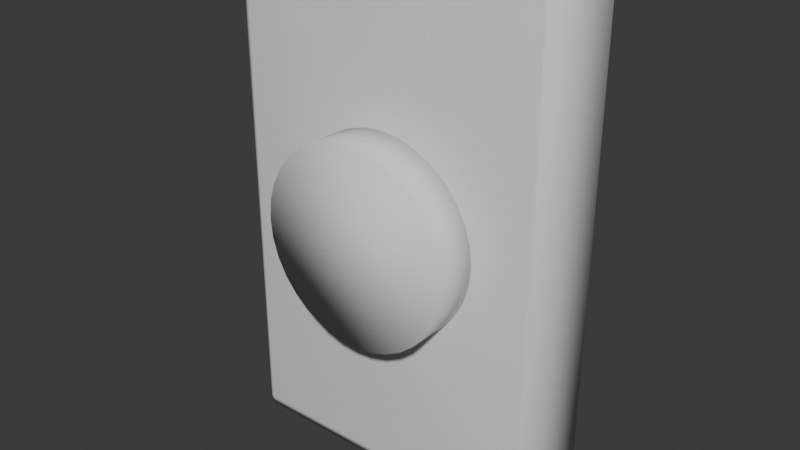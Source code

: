 # Source: Sample.blend  (saved by Blender 4.2.66; exported with 4.5.12 LTS)
import bpy
from mathutils import Matrix  # noqa: F401  (used for matrix-valued properties, if any)

bpy.ops.wm.read_factory_settings(use_empty=True)
scene = bpy.context.scene
scene.name = 'Scene'

# ---- collections
col_collection = bpy.data.collections.new('Collection'); scene.collection.children.link(col_collection)

# ---- world
world_world = bpy.data.worlds.new('World'); scene.world = world_world
world_world.use_nodes = True; world_world.node_tree.nodes.clear()
_N = world_world.node_tree.nodes; _L = world_world.node_tree.links
n0 = _N.new('ShaderNodeOutputWorld'); n0.name = 'World Output'; n0.location = (300, 300)
n1 = _N.new('ShaderNodeBackground'); n1.name = 'Background'; n1.location = (10, 300)
n1.inputs[0].default_value = (0.05088, 0.05088, 0.05088, 1.0)
_L.new(n1.outputs[0], n0.inputs[0])
n0.is_active_output = True
world_world.color = (0.05088, 0.05088, 0.05088)
world_world.sun_shadow_jitter_overblur = 0.0

# ---- meshes
me_cube = bpy.data.meshes.new('Cube')
me_cube.from_pydata([(-0.1688, -0.04812, 0.03149), (-0.1688, -0.04993, 0.0416), (-0.1751, -0.04812, 0.0416), (-0.1688, -0.04993, 0.5789), (-0.1688, -0.04812, 0.589), (-0.1751, -0.04812, 0.5789), (-0.1688, 0.04812, 0.03149), (-0.1751, 0.04812, 0.0416), (-0.1688, 0.04993, 0.0416), (-0.1688, 0.04812, 0.589), (-0.1688, 0.04993, 0.5789), (-0.1751, 0.04812, 0.5789), (0.1688, -0.04812, 0.03149), (0.1751, -0.04812, 0.0416), (0.1688, -0.04993, 0.0416), (0.1688, -0.04812, 0.589), (0.1688, -0.04993, 0.5789), (0.1751, -0.04812, 0.5789), (0.1688, 0.04812, 0.03149), (0.1688, 0.04993, 0.0416), (0.1751, 0.04812, 0.0416), (0.1688, 0.04812, 0.589), (0.1751, 0.04812, 0.5789), (0.1688, 0.04993, 0.5789)], [], [(14, 16, 3, 1), (20, 22, 17, 13), (21, 9, 4, 15), (2, 5, 11, 7), (8, 10, 23, 19), (0, 1, 2), (3, 4, 5), (6, 7, 8), (9, 10, 11), (12, 13, 14), (15, 16, 17), (18, 19, 20), (21, 22, 23), (6, 0, 2, 7), (1, 3, 5, 2), (4, 9, 11, 5), (10, 8, 7, 11), (18, 6, 8, 19), (9, 21, 23, 10), (22, 20, 19, 23), (12, 18, 20, 13), (21, 15, 17, 22), (16, 14, 13, 17), (0, 12, 14, 1), (15, 4, 3, 16), (6, 18, 12, 0)])
me_cube.polygons.foreach_set('use_smooth', [True] * 26)
_uv = me_cube.uv_layers.new(name='UVMap')
_uv.uv.foreach_set('vector', [0.3795, 0.7545, 0.6205, 0.7545, 0.6205, 0.9955, 0.3795, 0.9955, 0.3795, 0.5045, 0.6205, 0.5045, 0.6205, 0.7455, 0.3795, 0.7455, 0.6295, 0.5045, 0.8705, 0.5045, 0.8705, 0.7455, 0.6295, 0.7455, 0.3795, 0.004534, 0.6205, 0.004534, 0.6205, 0.2455, 0.3795, 0.2455, 0.3795, 0.2545, 0.6205, 0.2545, 0.6205, 0.4955, 0.3795, 0.4955, 0.1295, 0.7455, 0.1295, 0.75, 0.125, 0.7455, 0.6205, 0.0, 0.625, 0.004534, 0.6205, 0.004534, 0.1295, 0.5045, 0.125, 0.5045, 0.1295, 0.5, 0.625, 0.2455, 0.6205, 0.25, 0.6205, 0.2455, 0.3705, 0.7455, 0.375, 0.7455, 0.3705, 0.75, 0.625, 0.7545, 0.6205, 0.7545, 0.6205, 0.75, 0.3705, 0.5045, 0.3705, 0.5, 0.375, 0.5045, 0.625, 0.4955, 0.6205, 0.5, 0.6205, 0.4955, 0.1295, 0.5045, 0.1295, 0.7455, 0.125, 0.7455, 0.125, 0.5045, 0.3795, 0.0, 0.6205, 0.0, 0.6205, 0.004534, 0.3795, 0.004534, 0.625, 0.004534, 0.625, 0.2455, 0.6205, 0.2455, 0.6205, 0.004534, 0.6205, 0.2545, 0.3795, 0.2545, 0.3795, 0.2455, 0.6205, 0.2455, 0.3705, 0.5045, 0.1295, 0.5045, 0.1295, 0.5, 0.3705, 0.5, 0.625, 0.2545, 0.625, 0.4955, 0.6205, 0.4955, 0.6205, 0.2545, 0.6205, 0.5045, 0.3795, 0.5045, 0.3795, 0.4955, 0.6205, 0.4955, 0.3705, 0.7455, 0.3705, 0.5045, 0.3795, 0.5045, 0.3795, 0.7455, 0.6295, 0.5045, 0.6295, 0.7455, 0.6205, 0.7455, 0.6205, 0.5045, 0.6205, 0.7545, 0.3795, 0.7545, 0.3795, 0.7455, 0.6205, 0.7455, 0.1295, 0.7455, 0.3705, 0.7455, 0.3705, 0.75, 0.1295, 0.75, 0.625, 0.7545, 0.625, 0.9955, 0.6205, 0.9955, 0.6205, 0.7545, 0.1295, 0.5045, 0.3705, 0.5045, 0.3705, 0.7455, 0.1295, 0.7455])
me_cube.update()
me_circle = bpy.data.meshes.new('Circle')
me_circle.from_pydata([(0.0, -0.09528, 0.4187), (-0.02092, -0.09528, 0.4167), (-0.04104, -0.09528, 0.4106), (-0.05958, -0.09528, 0.4007), (-0.07583, -0.09528, 0.3873), (-0.08916, -0.09528, 0.3711), (-0.09907, -0.09528, 0.3525), (-0.1052, -0.09528, 0.3324), (-0.1072, -0.09528, 0.3115), (-0.1052, -0.09528, 0.2906), (-0.09907, -0.09528, 0.2705), (-0.08916, -0.09528, 0.2519), (-0.07583, -0.09528, 0.2357), (-0.05958, -0.09528, 0.2223), (-0.04104, -0.09528, 0.2124), (-0.02092, -0.09528, 0.2063), (0.0, -0.09528, 0.2043), (0.02092, -0.09528, 0.2063), (0.04104, -0.09528, 0.2124), (0.05958, -0.09528, 0.2223), (0.07583, -0.09528, 0.2357), (0.08916, -0.09528, 0.2519), (0.09907, -0.09528, 0.2705), (0.1052, -0.09528, 0.2906), (0.1072, -0.09528, 0.3115), (0.1052, -0.09528, 0.3324), (0.09907, -0.09528, 0.3525), (0.08916, -0.09528, 0.3711), (0.07583, -0.09528, 0.3873), (0.05958, -0.09528, 0.4007), (0.04104, -0.09528, 0.4106), (0.02092, -0.09528, 0.4167), (-0.02092, -0.04909, 0.4167), (0.0, -0.04909, 0.4187), (-0.04104, -0.04909, 0.4106), (-0.05958, -0.04909, 0.4007), (-0.07583, -0.04909, 0.3873), (-0.08916, -0.04909, 0.3711), (-0.09907, -0.04909, 0.3525), (-0.1052, -0.04909, 0.3324), (-0.1072, -0.04909, 0.3115), (-0.1052, -0.04909, 0.2906), (-0.09907, -0.04909, 0.2705), (-0.08916, -0.04909, 0.2519), (-0.07583, -0.04909, 0.2357), (-0.05958, -0.04909, 0.2223), (-0.04104, -0.04909, 0.2124), (-0.02092, -0.04909, 0.2063), (0.0, -0.04909, 0.2043), (0.02092, -0.04909, 0.2063), (0.04104, -0.04909, 0.2124), (0.05958, -0.04909, 0.2223), (0.07583, -0.04909, 0.2357), (0.08916, -0.04909, 0.2519), (0.09907, -0.04909, 0.2705), (0.1052, -0.04909, 0.2906), (0.1072, -0.04909, 0.3115), (0.1052, -0.04909, 0.3324), (0.09907, -0.04909, 0.3525), (0.08916, -0.04909, 0.3711), (0.07583, -0.04909, 0.3873), (0.05958, -0.04909, 0.4007), (0.04104, -0.04909, 0.4106), (0.02092, -0.04909, 0.4167)], [], [(1, 0, 31, 30, 29, 28, 27, 26, 25, 24, 23, 22, 21, 20, 19, 18, 17, 16, 15, 14, 13, 12, 11, 10, 9, 8, 7, 6, 5, 4, 3, 2), (32, 34, 35, 36, 37, 38, 39, 40, 41, 42, 43, 44, 45, 46, 47, 48, 49, 50, 51, 52, 53, 54, 55, 56, 57, 58, 59, 60, 61, 62, 63, 33), (27, 28, 60, 59), (14, 15, 47, 46), (1, 2, 34, 32), (28, 29, 61, 60), (15, 16, 48, 47), (2, 3, 35, 34), (29, 30, 62, 61), (16, 17, 49, 48), (3, 4, 36, 35), (30, 31, 63, 62), (17, 18, 50, 49), (4, 5, 37, 36), (31, 0, 33, 63), (18, 19, 51, 50), (5, 6, 38, 37), (19, 20, 52, 51), (6, 7, 39, 38), (20, 21, 53, 52), (7, 8, 40, 39), (21, 22, 54, 53), (8, 9, 41, 40), (22, 23, 55, 54), (9, 10, 42, 41), (23, 24, 56, 55), (10, 11, 43, 42), (24, 25, 57, 56), (11, 12, 44, 43), (25, 26, 58, 57), (12, 13, 45, 44), (26, 27, 59, 58), (13, 14, 46, 45), (0, 1, 32, 33)])
me_circle.polygons.foreach_set('use_smooth', [True] * 34)
_uv = me_circle.uv_layers.new(name='UVMap')
_uv.uv.foreach_set('vector', [0.0, 0.0, 0.0, 0.0, 0.0, 0.0, 0.0, 0.0, 0.0, 0.0, 0.0, 0.0, 0.0, 0.0, 0.0, 0.0, 0.0, 0.0, 0.0, 0.0, 0.0, 0.0, 0.0, 0.0, 0.0, 0.0, 0.0, 0.0, 0.0, 0.0, 0.0, 0.0, 0.0, 0.0, 0.0, 0.0, 0.0, 0.0, 0.0, 0.0, 0.0, 0.0, 0.0, 0.0, 0.0, 0.0, 0.0, 0.0, 0.0, 0.0, 0.0, 0.0, 0.0, 0.0, 0.0, 0.0, 0.0, 0.0, 0.0, 0.0, 0.0, 0.0, 0.0, 0.0, 0.0, 0.0, 0.0, 0.0, 0.0, 0.0, 0.0, 0.0, 0.0, 0.0, 0.0, 0.0, 0.0, 0.0, 0.0, 0.0, 0.0, 0.0, 0.0, 0.0, 0.0, 0.0, 0.0, 0.0, 0.0, 0.0, 0.0, 0.0, 0.0, 0.0, 0.0, 0.0, 0.0, 0.0, 0.0, 0.0, 0.0, 0.0, 0.0, 0.0, 0.0, 0.0, 0.0, 0.0, 0.0, 0.0, 0.0, 0.0, 0.0, 0.0, 0.0, 0.0, 0.0, 0.0, 0.0, 0.0, 0.0, 0.0, 0.0, 0.0, 0.0, 0.0, 0.0, 0.0, 0.0, 0.0, 0.0, 0.0, 0.0, 0.0, 0.0, 0.0, 0.0, 0.0, 0.0, 0.0, 0.0, 0.0, 0.0, 0.0, 0.0, 0.0, 0.0, 0.0, 0.0, 0.0, 0.0, 0.0, 0.0, 0.0, 0.0, 0.0, 0.0, 0.0, 0.0, 0.0, 0.0, 0.0, 0.0, 0.0, 0.0, 0.0, 0.0, 0.0, 0.0, 0.0, 0.0, 0.0, 0.0, 0.0, 0.0, 0.0, 0.0, 0.0, 0.0, 0.0, 0.0, 0.0, 0.0, 0.0, 0.0, 0.0, 0.0, 0.0, 0.0, 0.0, 0.0, 0.0, 0.0, 0.0, 0.0, 0.0, 0.0, 0.0, 0.0, 0.0, 0.0, 0.0, 0.0, 0.0, 0.0, 0.0, 0.0, 0.0, 0.0, 0.0, 0.0, 0.0, 0.0, 0.0, 0.0, 0.0, 0.0, 0.0, 0.0, 0.0, 0.0, 0.0, 0.0, 0.0, 0.0, 0.0, 0.0, 0.0, 0.0, 0.0, 0.0, 0.0, 0.0, 0.0, 0.0, 0.0, 0.0, 0.0, 0.0, 0.0, 0.0, 0.0, 0.0, 0.0, 0.0, 0.0, 0.0, 0.0, 0.0, 0.0, 0.0, 0.0, 0.0, 0.0, 0.0, 0.0, 0.0, 0.0, 0.0, 0.0, 0.0, 0.0, 0.0, 0.0, 0.0, 0.0, 0.0, 0.0, 0.0, 0.0, 0.0, 0.0, 0.0, 0.0, 0.0, 0.0, 0.0, 0.0, 0.0, 0.0, 0.0, 0.0, 0.0, 0.0, 0.0, 0.0, 0.0, 0.0, 0.0, 0.0, 0.0, 0.0, 0.0, 0.0, 0.0, 0.0, 0.0, 0.0, 0.0, 0.0, 0.0, 0.0, 0.0, 0.0, 0.0, 0.0, 0.0, 0.0, 0.0, 0.0, 0.0, 0.0, 0.0, 0.0, 0.0, 0.0, 0.0, 0.0, 0.0, 0.0, 0.0, 0.0, 0.0, 0.0, 0.0, 0.0, 0.0, 0.0, 0.0, 0.0, 0.0, 0.0, 0.0, 0.0, 0.0, 0.0, 0.0, 0.0, 0.0, 0.0, 0.0, 0.0, 0.0, 0.0, 0.0, 0.0, 0.0, 0.0, 0.0, 0.0, 0.0, 0.0, 0.0, 0.0, 0.0, 0.0, 0.0, 0.0, 0.0, 0.0, 0.0, 0.0, 0.0, 0.0, 0.0, 0.0, 0.0, 0.0, 0.0, 0.0, 0.0, 0.0, 0.0, 0.0, 0.0, 0.0, 0.0, 0.0, 0.0, 0.0, 0.0, 0.0, 0.0, 0.0])
me_circle.update()

# ---- objects
ob_cube_001 = bpy.data.objects.new('Cube.001', me_cube)
ob_circle = bpy.data.objects.new('Circle', me_circle)

# ---- transforms, parenting, visibility, modifiers, constraints
ob_cube_001.location = (0.0, 0.0, 0.0)
ob_circle.location = (0.0, 0.0, 0.0)

# ---- collection membership
col_collection.objects.link(ob_cube_001)
col_collection.objects.link(ob_circle)

# ---- scene / render settings (as saved in the file)
scene.frame_start = 1; scene.frame_end = 250; scene.frame_set(1)
scene.render.engine = 'BLENDER_EEVEE_NEXT'
bpy.context.view_layer.update()

# ---- added for rendering (the .blend has no active camera and no usable light): camera, sun
cam_auto = bpy.data.cameras.new('AutoCamera')
cam_auto.lens = 50.0
cam_auto.sensor_width = 36.0
cam_auto.clip_end = 1000.0
ob_auto_camera = bpy.data.objects.new('AutoCamera', cam_auto)
scene.collection.objects.link(ob_auto_camera)
ob_auto_camera.location = (0.623781, -0.771216, 0.809265)
ob_auto_camera.rotation_euler = (1.09748, -7.21219e-08, 0.694738)
scene.camera = ob_auto_camera
light_auto_sun = bpy.data.lights.new('AutoSun', 'SUN')
light_auto_sun.energy = 3.0
light_auto_sun.angle = 0.0523599
ob_auto_sun = bpy.data.objects.new('AutoSun', light_auto_sun)
scene.collection.objects.link(ob_auto_sun)
ob_auto_sun.rotation_euler = (0.872665, 0.174533, 0.523599)
bpy.context.view_layer.update()
